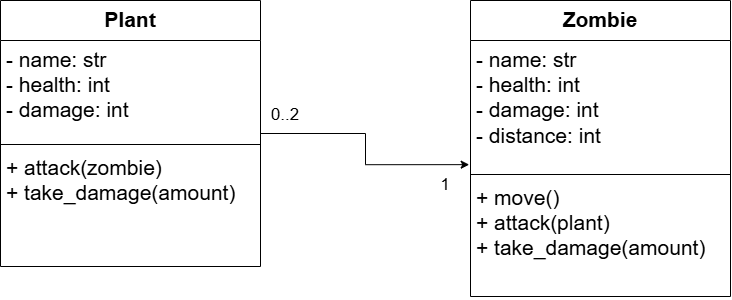

The diagram above was exported from draw.io. Its source (the exported page's mxGraphModel, read from the mxfile embedded in the PNG):
<mxGraphModel dx="1030" dy="562" grid="1" gridSize="10" guides="1" tooltips="1" connect="1" arrows="1" fold="1" page="1" pageScale="1" pageWidth="850" pageHeight="1100" math="0" shadow="0">
  <root>
    <mxCell id="0" />
    <mxCell id="1" parent="0" />
    <mxCell id="6aHMkDs63hihm6Cnq8Jp-1" parent="1" style="swimlane;fontStyle=1;align=center;verticalAlign=top;childLayout=stackLayout;horizontal=1;startSize=40;horizontalStack=0;resizeParent=1;resizeParentMax=0;resizeLast=0;collapsible=1;marginBottom=0;whiteSpace=wrap;html=1;" value="&lt;font style=&quot;font-size: 21px;&quot;&gt;Plant&lt;/font&gt;" vertex="1">
      <mxGeometry height="266" width="260" x="60" y="100" as="geometry" />
    </mxCell>
    <mxCell id="6aHMkDs63hihm6Cnq8Jp-2" parent="6aHMkDs63hihm6Cnq8Jp-1" style="text;strokeColor=none;fillColor=none;align=left;verticalAlign=top;spacingLeft=4;spacingRight=4;overflow=hidden;rotatable=0;points=[[0,0.5],[1,0.5]];portConstraint=eastwest;whiteSpace=wrap;html=1;" value="&lt;span style=&quot;font-size: 21px;&quot;&gt;- name: str&lt;/span&gt;&lt;div&gt;&lt;span style=&quot;font-size: 21px;&quot;&gt;- health: int&lt;/span&gt;&lt;/div&gt;&lt;div&gt;&lt;span style=&quot;font-size: 21px;&quot;&gt;- damage: int&lt;/span&gt;&lt;/div&gt;" vertex="1">
      <mxGeometry height="100" width="260" y="40" as="geometry" />
    </mxCell>
    <mxCell id="6aHMkDs63hihm6Cnq8Jp-3" parent="6aHMkDs63hihm6Cnq8Jp-1" style="line;strokeWidth=1;fillColor=none;align=left;verticalAlign=middle;spacingTop=-1;spacingLeft=3;spacingRight=3;rotatable=0;labelPosition=right;points=[];portConstraint=eastwest;strokeColor=inherit;" value="" vertex="1">
      <mxGeometry height="8" width="260" y="140" as="geometry" />
    </mxCell>
    <mxCell id="6aHMkDs63hihm6Cnq8Jp-4" parent="6aHMkDs63hihm6Cnq8Jp-1" style="text;strokeColor=none;fillColor=none;align=left;verticalAlign=top;spacingLeft=4;spacingRight=4;overflow=hidden;rotatable=0;points=[[0,0.5],[1,0.5]];portConstraint=eastwest;whiteSpace=wrap;html=1;" value="&lt;font style=&quot;font-size: 21px;&quot;&gt;+ attack(zombie)&lt;/font&gt;&lt;div&gt;&lt;font style=&quot;font-size: 21px;&quot;&gt;+&amp;nbsp;&lt;/font&gt;&lt;span style=&quot;background-color: transparent; font-family: Arial, sans-serif; white-space: pre-wrap; color: light-dark(rgb(0, 0, 0), rgb(255, 255, 255));&quot;&gt;&lt;font style=&quot;font-size: 21px;&quot;&gt;take_damage(amount)&lt;/font&gt;&lt;/span&gt;&lt;/div&gt;&lt;div&gt;&lt;span style=&quot;background-color: transparent; font-family: Arial, sans-serif; font-size: 9pt; white-space: pre-wrap; color: light-dark(rgb(0, 0, 0), rgb(255, 255, 255));&quot;&gt;&lt;br&gt;&lt;/span&gt;&lt;/div&gt;" vertex="1">
      <mxGeometry height="118" width="260" y="148" as="geometry" />
    </mxCell>
    <mxCell id="6aHMkDs63hihm6Cnq8Jp-6" parent="1" style="swimlane;fontStyle=1;align=center;verticalAlign=top;childLayout=stackLayout;horizontal=1;startSize=40;horizontalStack=0;resizeParent=1;resizeParentMax=0;resizeLast=0;collapsible=1;marginBottom=0;whiteSpace=wrap;html=1;" value="&lt;font style=&quot;font-size: 21px;&quot;&gt;Zombie&lt;/font&gt;" vertex="1">
      <mxGeometry height="296" width="260" x="530" y="100" as="geometry" />
    </mxCell>
    <mxCell id="6aHMkDs63hihm6Cnq8Jp-7" parent="6aHMkDs63hihm6Cnq8Jp-6" style="text;strokeColor=none;fillColor=none;align=left;verticalAlign=top;spacingLeft=4;spacingRight=4;overflow=hidden;rotatable=0;points=[[0,0.5],[1,0.5]];portConstraint=eastwest;whiteSpace=wrap;html=1;" value="&lt;span style=&quot;font-size: 21px;&quot;&gt;- name: str&lt;/span&gt;&lt;div&gt;&lt;span style=&quot;font-size: 21px;&quot;&gt;- health: int&lt;/span&gt;&lt;/div&gt;&lt;div&gt;&lt;span style=&quot;font-size: 21px;&quot;&gt;- damage: int&lt;/span&gt;&lt;/div&gt;&lt;div&gt;&lt;span style=&quot;font-size: 21px;&quot;&gt;- distance: int&lt;/span&gt;&lt;/div&gt;" vertex="1">
      <mxGeometry height="130" width="260" y="40" as="geometry" />
    </mxCell>
    <mxCell id="6aHMkDs63hihm6Cnq8Jp-8" parent="6aHMkDs63hihm6Cnq8Jp-6" style="line;strokeWidth=1;fillColor=none;align=left;verticalAlign=middle;spacingTop=-1;spacingLeft=3;spacingRight=3;rotatable=0;labelPosition=right;points=[];portConstraint=eastwest;strokeColor=inherit;" value="" vertex="1">
      <mxGeometry height="8" width="260" y="170" as="geometry" />
    </mxCell>
    <mxCell id="6aHMkDs63hihm6Cnq8Jp-9" parent="6aHMkDs63hihm6Cnq8Jp-6" style="text;strokeColor=none;fillColor=none;align=left;verticalAlign=top;spacingLeft=4;spacingRight=4;overflow=hidden;rotatable=0;points=[[0,0.5],[1,0.5]];portConstraint=eastwest;whiteSpace=wrap;html=1;" value="&lt;font style=&quot;font-size: 21px;&quot;&gt;+ move()&lt;/font&gt;&lt;div&gt;&lt;font style=&quot;font-size: 21px;&quot;&gt;+ attack(plant&lt;/font&gt;&lt;span style=&quot;background-color: transparent; font-family: Arial, sans-serif; white-space: pre-wrap; color: light-dark(rgb(0, 0, 0), rgb(255, 255, 255));&quot;&gt;&lt;font style=&quot;font-size: 21px;&quot;&gt;)&lt;/font&gt;&lt;/span&gt;&lt;/div&gt;&lt;div&gt;&lt;span style=&quot;background-color: transparent; font-family: Arial, sans-serif; white-space: pre-wrap; color: light-dark(rgb(0, 0, 0), rgb(255, 255, 255));&quot;&gt;&lt;font style=&quot;font-size: 21px;&quot;&gt;+ take_damage(amount)&lt;/font&gt;&lt;/span&gt;&lt;/div&gt;&lt;div&gt;&lt;span style=&quot;background-color: transparent; font-family: Arial, sans-serif; font-size: 9pt; white-space: pre-wrap; color: light-dark(rgb(0, 0, 0), rgb(255, 255, 255));&quot;&gt;&lt;br&gt;&lt;/span&gt;&lt;/div&gt;" vertex="1">
      <mxGeometry height="118" width="260" y="178" as="geometry" />
    </mxCell>
    <mxCell id="6aHMkDs63hihm6Cnq8Jp-10" edge="1" parent="1" source="6aHMkDs63hihm6Cnq8Jp-1" style="edgeStyle=orthogonalEdgeStyle;rounded=0;orthogonalLoop=1;jettySize=auto;html=1;exitX=1;exitY=0.5;exitDx=0;exitDy=0;entryX=-0.005;entryY=0.955;entryDx=0;entryDy=0;entryPerimeter=0;" target="6aHMkDs63hihm6Cnq8Jp-7">
      <mxGeometry relative="1" as="geometry" />
    </mxCell>
    <mxCell id="6aHMkDs63hihm6Cnq8Jp-11" parent="1" style="text;html=1;whiteSpace=wrap;strokeColor=none;fillColor=none;align=center;verticalAlign=middle;rounded=0;autosize=1;resizable=0;" value="&lt;font style=&quot;font-size: 17px;&quot;&gt;0..2&lt;/font&gt;" vertex="1">
      <mxGeometry height="30" width="50" x="320" y="200" as="geometry" />
    </mxCell>
    <mxCell id="6aHMkDs63hihm6Cnq8Jp-12" parent="1" style="text;html=1;whiteSpace=wrap;strokeColor=none;fillColor=none;align=center;verticalAlign=middle;rounded=0;autosize=1;resizable=0;" value="&lt;font style=&quot;font-size: 17px;&quot;&gt;1&lt;/font&gt;" vertex="1">
      <mxGeometry height="30" width="30" x="490" y="270" as="geometry" />
    </mxCell>
  </root>
</mxGraphModel>